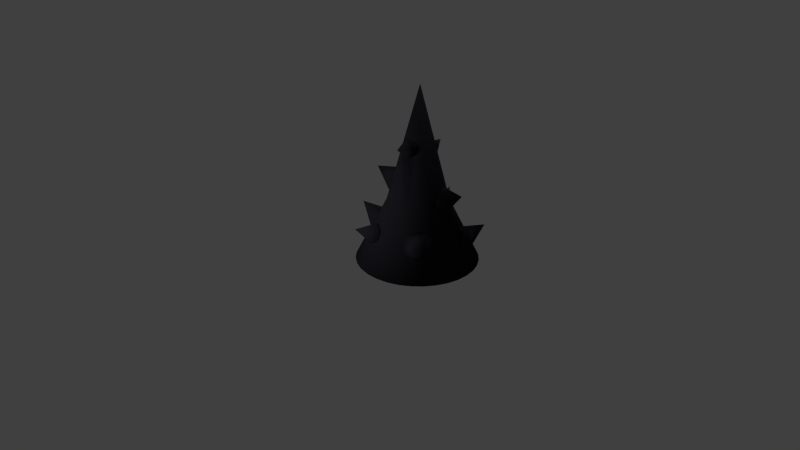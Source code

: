 # Source: spike.blend  (saved by Blender 2.76.0; exported with 4.5.12 LTS)
import bpy
from mathutils import Matrix  # noqa: F401  (used for matrix-valued properties, if any)

bpy.ops.wm.read_factory_settings(use_empty=True)
scene = bpy.context.scene
scene.name = 'Scene'

# ---- collections
col_collection_1 = bpy.data.collections.new('Collection 1'); scene.collection.children.link(col_collection_1)

# ---- materials (node trees are filled in below, after node groups)
mat_material_001 = bpy.data.materials.new('Material.001')
mat_material_001.alpha_threshold = 0.0
mat_material_001.use_transparent_shadow = False
mat_material_001.diffuse_color = (0.0162, 0.01559, 0.02038, 1.0)
mat_material_001.specular_color = (0.814, 0.7105, 0.6672)
mat_material_001.roughness = 0.5

# ---- material node trees

# ---- world
world_world = bpy.data.worlds.new('World'); scene.world = world_world
world_world.color = (0.05088, 0.05088, 0.05088)
world_world.use_sun_shadow = False
world_world.sun_shadow_jitter_overblur = 0.0
world_world.cycles.sampling_method = 'MANUAL'
world_world.cycles.sample_map_resolution = 256

# ---- cameras
cam_camera = bpy.data.cameras.new('Camera')
cam_camera.clip_end = 100.0
cam_camera.lens = 35.0
cam_camera.sensor_width = 32.0
cam_camera.sensor_height = 18.0
cam_camera.ortho_scale = 7.314
cam_camera.dof.focus_distance = 0.0
cam_camera.dof.aperture_fstop = 128.0

# ---- lights
light_point = bpy.data.lights.new('Point', 'POINT')
light_point.transmission_factor = 0.0
light_point.energy = 100.0
light_point.shadow_buffer_clip_start = 0.5
light_point.shadow_soft_size = 0.1
light_point.shadow_maximum_resolution = 0.006
light_point.use_absolute_resolution = True
light_point.cycles.use_multiple_importance_sampling = False
light_point_001 = bpy.data.lights.new('Point.001', 'POINT')
light_point_001.transmission_factor = 0.0
light_point_001.energy = 100.0
light_point_001.shadow_buffer_clip_start = 0.5
light_point_001.shadow_soft_size = 0.1
light_point_001.shadow_maximum_resolution = 0.006
light_point_001.use_absolute_resolution = True
light_point_001.cycles.use_multiple_importance_sampling = False
light_point_002 = bpy.data.lights.new('Point.002', 'POINT')
light_point_002.transmission_factor = 0.0
light_point_002.energy = 100.0
light_point_002.shadow_buffer_clip_start = 0.5
light_point_002.shadow_soft_size = 0.1
light_point_002.shadow_maximum_resolution = 0.006
light_point_002.use_absolute_resolution = True
light_point_002.cycles.use_multiple_importance_sampling = False

# ---- meshes
me_cone_001 = bpy.data.meshes.new('Cone.001')
me_cone_001.from_pydata([(-0.4145, 0.1145, -1.438), (0.221, 0.1123, -0.2442), (-0.3385, 0.09685, -1.476), (-0.2644, 0.06392, -1.506), (-0.195, 0.01699, -1.528), (-0.1331, -0.04214, -1.54), (-0.08104, -0.1112, -1.544), (-0.04078, -0.1875, -1.537), (-0.01388, -0.2682, -1.521), (-0.001381, -0.3501, -1.496), (-0.003764, -0.4301, -1.463), (-0.02094, -0.5051, -1.423), (-0.05224, -0.5722, -1.378), (-0.09647, -0.6289, -1.33), (-0.1519, -0.673, -1.28), (-0.2165, -0.7027, -1.231), (-0.2876, -0.717, -1.184), (-0.3627, -0.7153, -1.141), (-0.4387, -0.6976, -1.103), (-0.5128, -0.6647, -1.073), (-0.5822, -0.6178, -1.051), (-0.6441, -0.5586, -1.039), (-0.6962, -0.4896, -1.036), (-0.7364, -0.4133, -1.042), (-0.7633, -0.3326, -1.058), (-0.7758, -0.2507, -1.083), (-0.7735, -0.1707, -1.116), (-0.7563, -0.09571, -1.156), (-0.725, -0.02857, -1.201), (-0.6807, 0.02813, -1.249), (-0.6253, 0.0722, -1.299), (-0.5607, 0.1019, -1.348), (-0.4896, 0.1162, -1.395), (-0.3765, 0.1057, -1.457), (-0.08132, 0.0007958, -1.048), (-0.116, 0.02426, -1.037), (-0.1911, 0.04956, -1.003), (-0.3014, 0.08038, -1.491), (-0.1531, 0.04073, -1.022), (-0.2297, 0.04045, -1.517), (-0.2286, 0.05042, -0.9813), (-0.1641, -0.01258, -1.534), (-0.2642, 0.04328, -0.9578), (-0.1071, -0.07667, -1.542), (-0.2965, 0.0284, -0.9331), (-0.06091, -0.1494, -1.54), (-0.3242, 0.006366, -0.9082), (-0.02733, -0.2279, -1.529), (-0.3463, -0.02198, -0.8841), (-0.00763, -0.3091, -1.508), (-0.3619, -0.05555, -0.8618), (-0.002572, -0.3901, -1.479), (-0.3705, -0.09305, -0.8419), (-0.01235, -0.4676, -1.443), (-0.3717, -0.133, -0.8255), (-0.03659, -0.5386, -1.401), (-0.3655, -0.174, -0.8129), (-0.07435, -0.6006, -1.354), (-0.352, -0.2143, -0.8049), (-0.1242, -0.6509, -1.305), (-0.3319, -0.2525, -0.8015), (-0.1842, -0.6879, -1.256), (-0.3059, -0.287, -0.8031), (-0.2521, -0.7099, -1.208), (-0.2749, -0.3166, -0.8095), (-0.3252, -0.7162, -1.162), (-0.2402, -0.3401, -0.8204), (-0.4007, -0.7065, -1.122), (-0.2032, -0.3565, -0.8355), (-0.4758, -0.6812, -1.088), (-0.1652, -0.3653, -0.8542), (-0.5475, -0.6412, -1.062), (-0.1276, -0.3662, -0.8758), (-0.6131, -0.5882, -1.045), (-0.09205, -0.3591, -0.8993), (-0.6701, -0.5241, -1.037), (-0.05977, -0.3442, -0.924), (-0.7163, -0.4514, -1.039), (-0.03204, -0.3222, -0.9489), (-0.7499, -0.3729, -1.05), (-0.009928, -0.2938, -0.973), (-0.7696, -0.2917, -1.071), (0.005724, -0.2602, -0.9953), (-0.7746, -0.2107, -1.1), (0.01431, -0.2227, -1.015), (-0.7649, -0.1332, -1.136), (0.0155, -0.1827, -1.032), (-0.7406, -0.06214, -1.178), (0.009253, -0.1418, -1.044), (-0.7029, -0.0002198, -1.225), (-0.004196, -0.1015, -1.052), (-0.653, 0.05016, -1.274), (-0.02433, -0.0633, -1.056), (-0.593, 0.08707, -1.323), (-0.05037, -0.02877, -1.054), (-0.5252, 0.1091, -1.372), (-0.4521, 0.1154, -1.417), (-0.1053, -0.3445, -0.9283), (0.1546, -0.1061, -1.021), (-0.1088, -0.3463, -0.9626), (-0.1961, -0.2197, -0.7388), (-0.1124, -0.3414, -0.9965), (-0.4433, -0.0567, -0.6285), (-0.116, -0.33, -1.029), (-0.1799, -0.2006, -0.7271), (-0.1194, -0.3124, -1.058), (-0.1226, -0.2894, -1.084), (-0.166, -0.1781, -0.7189), (-0.1254, -0.2618, -1.104), (-0.1277, -0.2307, -1.119), (-0.1549, -0.153, -0.7145), (-0.1295, -0.1973, -1.127), (-0.1305, -0.1629, -1.129), (-0.1473, -0.1264, -0.7141), (-0.1309, -0.1288, -1.124), (-0.1306, -0.09632, -1.112), (-0.1432, -0.09926, -0.7178), (-0.1295, -0.06669, -1.095), (-0.1278, -0.04107, -1.072), (-0.1429, -0.0726, -0.7253), (-0.1256, -0.02042, -1.044), (-0.1228, -0.005559, -1.013), (-0.2142, -0.2347, -0.7536), (-0.1465, -0.04745, -0.7363), (-0.1021, -0.336, -0.8951), (-0.09934, -0.3211, -0.8641), (-0.1536, -0.02479, -0.7506), (-0.09705, -0.3005, -0.8366), (-0.09536, -0.2748, -0.8136), (-0.1642, -0.005491, -0.7674), (-0.09433, -0.2452, -0.796), (-0.09399, -0.2127, -0.7846), (-0.1777, 0.009713, -0.7862), (-0.09436, -0.1786, -0.7796), (-0.09543, -0.1442, -0.7813), (-0.1937, 0.02023, -0.8062), (-0.09715, -0.1108, -0.7897), (-0.09945, -0.07977, -0.8044), (-0.2115, 0.02567, -0.8267), (-0.1023, -0.05219, -0.8249), (-0.1055, -0.02916, -0.8503), (-0.2304, 0.02581, -0.8469), (-0.1089, -0.01158, -0.8798), (-0.1125, -0.0001108, -0.9121), (-0.2498, 0.02064, -0.866), (-0.1161, 0.004796, -0.946), (-0.1196, 0.002957, -0.9802), (-0.2332, -0.2449, -0.7709), (-0.2526, -0.2501, -0.79), (-0.2716, -0.25, -0.8101), (-0.2894, -0.2445, -0.8306), (-0.3054, -0.234, -0.8507), (-0.3189, -0.2188, -0.8695), (-0.3294, -0.1995, -0.8863), (-0.3366, -0.1768, -0.9006), (-0.3401, -0.1517, -0.9116), (-0.3398, -0.125, -0.9191), (-0.3358, -0.09787, -0.9227), (-0.3281, -0.07126, -0.9224), (-0.3171, -0.04622, -0.918), (-0.3032, -0.02371, -0.9098), (-0.2869, -0.004601, -0.8981), (-0.2689, 0.01037, -0.8833), (0.05879, -0.01338, -0.5185), (0.04207, -0.2335, -0.4968), (0.07489, -0.01649, -0.5289), (0.08863, -0.02134, -0.5418), (0.09947, -0.02775, -0.5566), (0.107, -0.03548, -0.5728), (0.1109, -0.04421, -0.5897), (0.1111, -0.05363, -0.6067), (0.1075, -0.06336, -0.6232), (0.1004, -0.07303, -0.6384), (0.08982, -0.08228, -0.6519), (0.07634, -0.09074, -0.6631), (0.06045, -0.09809, -0.6715), (0.04274, -0.1041, -0.6769), (0.02391, -0.1084, -0.6791), (0.004671, -0.1109, -0.6779), (-0.01423, -0.1116, -0.6734), (-0.03208, -0.1104, -0.6657), (-0.04818, -0.1073, -0.6553), (-0.06192, -0.1024, -0.6424), (-0.07276, -0.09599, -0.6276), (-0.08029, -0.08826, -0.6114), (-0.08422, -0.07953, -0.5945), (-0.08441, -0.07011, -0.5775), (-0.08084, -0.06038, -0.561), (-0.07364, -0.05071, -0.5458), (-0.06311, -0.04146, -0.5323), (-0.04963, -0.033, -0.5211), (-0.03374, -0.02565, -0.5127), (-0.01603, -0.01969, -0.5073), (0.002799, -0.01535, -0.5051), (0.02204, -0.0128, -0.5063), (0.04094, -0.01213, -0.5108), (-0.3705, -0.009318, -1.283), (-0.2386, 0.2034, -1.077), (-0.3451, -0.01083, -1.296), (-0.318, -0.01442, -1.304), (-0.2902, -0.01994, -1.306), (-0.2629, -0.02717, -1.304), (-0.2369, -0.03585, -1.296), (-0.2135, -0.04563, -1.283), (-0.1933, -0.05615, -1.266), (-0.1773, -0.067, -1.245), (-0.1661, -0.07775, -1.221), (-0.16, -0.088, -1.196), (-0.1593, -0.09736, -1.169), (-0.164, -0.1055, -1.142), (-0.174, -0.112, -1.116), (-0.1888, -0.1167, -1.092), (-0.208, -0.1194, -1.071), (-0.2307, -0.12, -1.054), (-0.2561, -0.1185, -1.042), (-0.2832, -0.1149, -1.034), (-0.311, -0.1094, -1.031), (-0.3383, -0.1022, -1.034), (-0.3643, -0.0935, -1.042), (-0.3877, -0.08372, -1.054), (-0.4079, -0.0732, -1.071), (-0.4239, -0.06236, -1.092), (-0.4351, -0.0516, -1.116), (-0.4412, -0.04135, -1.142), (-0.4419, -0.03199, -1.169), (-0.4372, -0.02389, -1.196), (-0.4272, -0.01736, -1.221), (-0.4123, -0.01264, -1.245), (-0.3932, -0.009929, -1.266), (-0.1934, -0.5275, -1.183), (0.06142, -0.6022, -1.082), (-0.4757, -0.3306, -0.9918), (-0.4351, -0.5556, -0.815), (-0.4587, -0.3179, -0.9778), (-0.1818, -0.5204, -1.204), (-0.4386, -0.3088, -0.9654), (0.04157, 0.02342, -0.6332), (-0.4161, -0.3035, -0.955), (-0.168, -0.5099, -1.221), (-0.3921, -0.3022, -0.9471), (-0.003892, 0.184, -0.6924), (-0.3674, -0.305, -0.942), (-0.1526, -0.4966, -1.236), (-0.3431, -0.3117, -0.9399), (0.05014, 0.02186, -0.646), (-0.32, -0.3222, -0.9408), (-0.1361, -0.481, -1.246), (-0.2991, -0.336, -0.9447), (-0.05624, -0.2835, -1.371), (-0.2812, -0.3525, -0.9515), (-0.1191, -0.4636, -1.252), (-0.2669, -0.3712, -0.9608), (0.05603, 0.02048, -0.6603), (-0.2568, -0.3914, -0.9724), (-0.1024, -0.4452, -1.252), (-0.2513, -0.4121, -0.9858), (0.1764, -0.1016, -1.273), (-0.2506, -0.4328, -1.001), (-0.08655, -0.4264, -1.249), (-0.2547, -0.4525, -1.016), (0.05903, 0.01934, -0.6755), (-0.2634, -0.4705, -1.031), (-0.07217, -0.4079, -1.24), (-0.2765, -0.4861, -1.046), (-0.06551, -0.2792, -1.394), (-0.2935, -0.4987, -1.06), (-0.05982, -0.3905, -1.227), (-0.3136, -0.5079, -1.073), (0.05901, 0.01848, -0.691), (-0.3361, -0.5132, -1.083), (-0.04997, -0.3749, -1.21), (-0.3601, -0.5145, -1.091), (-0.3848, -0.5117, -1.096), (-0.04299, -0.3615, -1.191), (-0.4091, -0.5049, -1.098), (0.05597, 0.01793, -0.7062), (-0.4322, -0.4945, -1.097), (-0.03916, -0.3511, -1.168), (-0.4531, -0.4807, -1.094), (-0.07589, -0.2707, -1.414), (-0.471, -0.4641, -1.087), (-0.03863, -0.3438, -1.145), (-0.4853, -0.4454, -1.077), (0.05004, 0.01771, -0.7206), (-0.4954, -0.4253, -1.066), (-0.0414, -0.3402, -1.12), (-0.5009, -0.4045, -1.052), (-0.5016, -0.3839, -1.038), (-0.04739, -0.3401, -1.096), (-0.4975, -0.3642, -1.022), (0.03066, 0.02511, -0.6223), (-0.4888, -0.3462, -1.007), (-0.08699, -0.2582, -1.432), (0.04144, 0.01784, -0.7335), (-0.2024, -0.5312, -1.16), (-0.2083, -0.5312, -1.136), (0.0305, 0.0183, -0.7445), (-0.2111, -0.5275, -1.111), (-0.09838, -0.2422, -1.446), (-0.2106, -0.5202, -1.087), (0.01765, 0.01909, -0.7532), (-0.2068, -0.5098, -1.065), (-0.1998, -0.4965, -1.045), (0.003367, 0.02016, -0.7592), (-0.1899, -0.4808, -1.028), (-0.1096, -0.2233, -1.457), (-0.1776, -0.4634, -1.016), (-0.01179, 0.02148, -0.7623), (-0.1632, -0.445, -1.007), (-0.1473, -0.4261, -1.003), (-0.02724, 0.023, -0.7623), (-0.1306, -0.4077, -1.004), (-0.1203, -0.2023, -1.464), (-0.1137, -0.3903, -1.01), (-0.04239, 0.02466, -0.7594), (-0.09718, -0.3747, -1.02), (-0.08174, -0.3614, -1.034), (-0.05665, 0.0264, -0.7535), (-0.06795, -0.351, -1.052), (-0.04845, -0.2832, -1.348), (-0.05635, -0.3438, -1.073), (-0.13, -0.1799, -1.466), (0.01783, 0.02685, -0.6137), (0.003564, 0.02858, -0.6078), (-0.1383, -0.1571, -1.463), (-0.01158, 0.03024, -0.6049), (-0.02703, 0.03176, -0.6049), (-0.1449, -0.1346, -1.456), (-0.04219, 0.03309, -0.608), (-0.05647, 0.03416, -0.614), (-0.1496, -0.1134, -1.445), (-0.06933, 0.03494, -0.6227), (-0.08027, 0.03541, -0.6337), (-0.1522, -0.09429, -1.43), (-0.08887, 0.03554, -0.6466), (-0.0948, 0.03532, -0.661), (-0.1525, -0.07796, -1.412), (-0.09783, 0.03477, -0.6762), (-0.09785, 0.03391, -0.6917), (-0.1507, -0.06507, -1.391), (-0.09486, 0.03277, -0.7069), (-0.08896, 0.03139, -0.7212), (-0.1467, -0.05611, -1.369), (-0.0804, 0.02983, -0.734), (-0.06949, 0.02814, -0.7449), (-0.04242, -0.2785, -1.325), (-0.0384, -0.2696, -1.303), (-0.03654, -0.2567, -1.282), (-0.0369, -0.2404, -1.264), (-0.03948, -0.2212, -1.249), (-0.04418, -0.2, -1.237), (-0.05081, -0.1776, -1.23), (-0.05912, -0.1547, -1.228), (-0.0688, -0.1323, -1.23), (-0.07946, -0.1113, -1.236), (-0.0907, -0.09244, -1.247), (-0.1021, -0.07644, -1.262), (-0.1132, -0.06394, -1.279), (-0.1236, -0.05541, -1.3), (-0.1328, -0.05118, -1.322), (-0.1406, -0.05142, -1.345), (-0.5292, -0.08004, -1.072), (-0.735, -0.1347, -0.827), (-0.5101, -0.08518, -1.055), (-0.4934, -0.09479, -1.037), (-0.4797, -0.1085, -1.02), (-0.4696, -0.1258, -1.003), (-0.4635, -0.146, -0.9876), (-0.4616, -0.1684, -0.9743), (-0.4639, -0.192, -0.9635), (-0.4704, -0.216, -0.9556), (-0.4808, -0.2395, -0.951), (-0.4948, -0.2615, -0.9498), (-0.5118, -0.2812, -0.952), (-0.531, -0.2978, -0.9576), (-0.5519, -0.3108, -0.9663), (-0.5736, -0.3195, -0.9779), (-0.5952, -0.3237, -0.9918), (-0.616, -0.3233, -1.008), (-0.6351, -0.3181, -1.025), (-0.6518, -0.3085, -1.042), (-0.6655, -0.2948, -1.06), (-0.6755, -0.2775, -1.076), (-0.6817, -0.2573, -1.092), (-0.6836, -0.2349, -1.105), (-0.6813, -0.2113, -1.116), (-0.6748, -0.1873, -1.124), (-0.6643, -0.1639, -1.128), (-0.6504, -0.1419, -1.129), (-0.6334, -0.1222, -1.127), (-0.6141, -0.1055, -1.122), (-0.5933, -0.09256, -1.113), (-0.5716, -0.08381, -1.101), (-0.55, -0.07958, -1.087)], [], [(31, 42, 95), (0, 36, 33), (30, 44, 93), (29, 46, 91), (28, 48, 89), (27, 50, 87), (26, 52, 85), (25, 54, 83), (24, 56, 81), (23, 58, 79), (22, 60, 77), (21, 62, 75), (20, 64, 73), (19, 66, 71), (18, 68, 69), (17, 70, 67), (16, 72, 65), (15, 74, 63), (14, 76, 61), (13, 78, 59), (12, 80, 57), (11, 82, 55), (10, 84, 53), (9, 86, 51), (8, 88, 49), (7, 90, 47), (6, 92, 45), (5, 94, 43), (4, 34, 41), (3, 35, 39), (32, 40, 96), (2, 38, 37), (0, 33, 2, 37, 3, 39, 4, 41, 5, 43, 6, 45, 7, 47, 8, 49, 9, 51, 10, 53, 11, 55, 12, 57, 13, 59, 14, 61, 15, 63, 16, 65, 17, 67, 18, 69, 19, 71, 20, 73, 21, 75, 22, 77, 23, 79, 24, 81, 25, 83, 26, 85, 27, 87, 28, 89, 29, 91, 30, 93, 31, 95, 32, 96), (37, 35, 3), (37, 38, 35), (38, 1, 35), (96, 36, 0), (96, 40, 36), (40, 1, 36), (39, 34, 4), (39, 35, 34), (35, 1, 34), (41, 94, 5), (41, 34, 94), (34, 1, 94), (43, 92, 6), (43, 94, 92), (94, 1, 92), (45, 90, 7), (45, 92, 90), (92, 1, 90), (47, 88, 8), (47, 90, 88), (90, 1, 88), (49, 86, 9), (49, 88, 86), (88, 1, 86), (51, 84, 10), (51, 86, 84), (86, 1, 84), (53, 82, 11), (53, 84, 82), (84, 1, 82), (55, 80, 12), (55, 82, 80), (82, 1, 80), (57, 78, 13), (57, 80, 78), (80, 1, 78), (59, 76, 14), (59, 78, 76), (78, 1, 76), (61, 74, 15), (61, 76, 74), (76, 1, 74), (63, 72, 16), (63, 74, 72), (74, 1, 72), (65, 70, 17), (65, 72, 70), (72, 1, 70), (67, 68, 18), (67, 70, 68), (70, 1, 68), (69, 66, 19), (69, 68, 66), (68, 1, 66), (71, 64, 20), (71, 66, 64), (66, 1, 64), (73, 62, 21), (73, 64, 62), (64, 1, 62), (75, 60, 22), (75, 62, 60), (62, 1, 60), (77, 58, 23), (77, 60, 58), (60, 1, 58), (79, 56, 24), (79, 58, 56), (58, 1, 56), (81, 54, 25), (81, 56, 54), (56, 1, 54), (83, 52, 26), (83, 54, 52), (54, 1, 52), (85, 50, 27), (85, 52, 50), (52, 1, 50), (87, 48, 28), (87, 50, 48), (50, 1, 48), (89, 46, 29), (89, 48, 46), (48, 1, 46), (91, 44, 30), (91, 46, 44), (46, 1, 44), (93, 42, 31), (93, 44, 42), (44, 1, 42), (33, 38, 2), (33, 36, 38), (36, 1, 38), (95, 40, 32), (95, 42, 40), (42, 1, 40), (119, 102, 116), (131, 98, 133), (134, 98, 136), (136, 98, 137), (123, 102, 119), (137, 98, 139), (126, 102, 123), (139, 98, 140), (140, 98, 142), (129, 102, 126), (142, 98, 143), (132, 102, 129), (143, 98, 145), (146, 98, 121), (111, 98, 109), (135, 102, 132), (145, 98, 146), (109, 98, 108), (133, 98, 134), (138, 102, 135), (130, 98, 131), (141, 102, 138), (128, 98, 130), (144, 102, 141), (127, 98, 128), (125, 98, 127), (151, 102, 152), (124, 98, 125), (152, 102, 153), (97, 98, 124), (99, 98, 97), (153, 102, 154), (101, 98, 99), (154, 102, 155), (103, 98, 101), (105, 98, 103), (155, 102, 156), (106, 98, 105), (156, 102, 157), (108, 98, 106), (121, 98, 120), (157, 102, 158), (120, 98, 118), (158, 102, 159), (118, 98, 117), (117, 98, 115), (159, 102, 160), (115, 98, 114), (160, 102, 161), (114, 98, 112), (112, 98, 111), (162, 102, 144), (149, 102, 150), (109, 108, 106, 105, 103, 101, 99, 97, 124, 125, 127, 128, 130, 131, 133, 134, 136, 137, 139, 140, 142, 143, 145, 146, 121, 120, 118, 117, 115, 114, 112, 111), (161, 102, 162), (150, 102, 151), (116, 102, 113), (113, 102, 110), (110, 102, 107), (107, 102, 104), (104, 102, 100), (100, 102, 122), (122, 102, 147), (147, 102, 148), (148, 102, 149), (151, 152, 153, 154, 155, 156, 157, 158, 159, 160, 161, 162, 144, 141, 138, 135, 132, 129, 126, 123, 119, 116, 113, 110, 107, 104, 100, 122, 147, 148, 149, 150), (194, 164, 195), (163, 164, 165), (193, 164, 194), (192, 164, 193), (191, 164, 192), (190, 164, 191), (189, 164, 190), (188, 164, 189), (187, 164, 188), (186, 164, 187), (185, 164, 186), (184, 164, 185), (183, 164, 184), (182, 164, 183), (181, 164, 182), (180, 164, 181), (179, 164, 180), (178, 164, 179), (177, 164, 178), (176, 164, 177), (175, 164, 176), (174, 164, 175), (173, 164, 174), (172, 164, 173), (171, 164, 172), (170, 164, 171), (169, 164, 170), (168, 164, 169), (167, 164, 168), (166, 164, 167), (195, 164, 163), (165, 164, 166), (163, 165, 166, 167, 168, 169, 170, 171, 172, 173, 174, 175, 176, 177, 178, 179, 180, 181, 182, 183, 184, 185, 186, 187, 188, 189, 190, 191, 192, 193, 194, 195), (227, 197, 228), (196, 197, 198), (226, 197, 227), (225, 197, 226), (224, 197, 225), (223, 197, 224), (222, 197, 223), (221, 197, 222), (220, 197, 221), (219, 197, 220), (218, 197, 219), (217, 197, 218), (216, 197, 217), (215, 197, 216), (214, 197, 215), (213, 197, 214), (212, 197, 213), (211, 197, 212), (210, 197, 211), (209, 197, 210), (208, 197, 209), (207, 197, 208), (206, 197, 207), (205, 197, 206), (204, 197, 205), (203, 197, 204), (202, 197, 203), (201, 197, 202), (200, 197, 201), (199, 197, 200), (228, 197, 196), (198, 197, 199), (196, 198, 199, 200, 201, 202, 203, 204, 205, 206, 207, 208, 209, 210, 211, 212, 213, 214, 215, 216, 217, 218, 219, 220, 221, 222, 223, 224, 225, 226, 227, 228), (289, 232, 291), (231, 232, 233), (254, 230, 250), (283, 240, 275), (312, 256, 305), (287, 232, 289), (258, 230, 254), (293, 240, 283), (286, 232, 287), (262, 230, 258), (284, 232, 286), (321, 256, 312), (296, 240, 293), (282, 232, 284), (266, 230, 262), (280, 232, 282), (270, 230, 266), (278, 232, 280), (300, 240, 296), (324, 256, 321), (276, 232, 278), (273, 230, 270), (274, 232, 276), (303, 240, 300), (277, 230, 273), (272, 232, 274), (327, 256, 324), (271, 232, 272), (281, 230, 277), (307, 240, 303), (269, 232, 271), (285, 230, 281), (267, 232, 269), (310, 240, 307), (265, 232, 267), (288, 230, 285), (330, 256, 327), (263, 232, 265), (302, 230, 304), (261, 232, 263), (314, 240, 310), (259, 232, 261), (304, 230, 306), (333, 256, 330), (257, 232, 259), (317, 240, 314), (306, 230, 308), (255, 232, 257), (253, 232, 255), (308, 230, 309), (328, 240, 329), (251, 232, 253), (336, 256, 333), (309, 230, 311), (249, 232, 251), (329, 240, 331), (247, 232, 249), (311, 230, 313), (245, 232, 247), (339, 256, 336), (313, 230, 315), (243, 232, 245), (331, 240, 332), (241, 232, 243), (315, 230, 316), (239, 232, 241), (332, 240, 334), (316, 230, 318), (237, 232, 239), (342, 256, 339), (235, 232, 237), (320, 230, 288), (299, 230, 301), (334, 240, 335), (318, 230, 320), (301, 230, 302), (291, 232, 231), (233, 232, 235), (231, 233, 235, 237, 239, 241, 243, 245, 247, 249, 251, 253, 255, 257, 259, 261, 263, 265, 267, 269, 271, 272, 274, 276, 278, 280, 282, 284, 286, 287, 289, 291), (250, 230, 246), (349, 256, 350), (335, 240, 337), (246, 230, 242), (242, 230, 238), (337, 240, 338), (350, 256, 351), (238, 230, 234), (338, 240, 340), (234, 230, 229), (351, 256, 352), (229, 230, 294), (340, 240, 341), (294, 230, 295), (341, 240, 343), (295, 230, 297), (352, 256, 353), (297, 230, 299), (344, 240, 317), (325, 240, 326), (301, 302, 304, 306, 308, 309, 311, 313, 315, 316, 318, 320, 288, 285, 281, 277, 273, 270, 266, 262, 258, 254, 250, 246, 242, 238, 234, 229, 294, 295, 297, 299), (343, 240, 344), (353, 256, 354), (326, 240, 328), (275, 240, 268), (354, 256, 355), (268, 240, 260), (260, 240, 252), (355, 256, 356), (252, 240, 244), (356, 256, 357), (244, 240, 236), (236, 240, 290), (357, 256, 358), (290, 240, 322), (358, 256, 359), (322, 240, 323), (323, 240, 325), (360, 256, 342), (347, 256, 348), (328, 329, 331, 332, 334, 335, 337, 338, 340, 341, 343, 344, 317, 314, 310, 307, 303, 300, 296, 293, 283, 275, 268, 260, 252, 244, 236, 290, 322, 323, 325, 326), (359, 256, 360), (348, 256, 349), (305, 256, 298), (298, 256, 292), (292, 256, 279), (279, 256, 264), (264, 256, 248), (248, 256, 319), (319, 256, 345), (345, 256, 346), (346, 256, 347), (349, 350, 351, 352, 353, 354, 355, 356, 357, 358, 359, 360, 342, 339, 336, 333, 330, 327, 324, 321, 312, 305, 298, 292, 279, 264, 248, 319, 345, 346, 347, 348), (392, 362, 393), (361, 362, 363), (391, 362, 392), (390, 362, 391), (389, 362, 390), (388, 362, 389), (387, 362, 388), (386, 362, 387), (385, 362, 386), (384, 362, 385), (383, 362, 384), (382, 362, 383), (381, 362, 382), (380, 362, 381), (379, 362, 380), (378, 362, 379), (377, 362, 378), (376, 362, 377), (375, 362, 376), (374, 362, 375), (373, 362, 374), (372, 362, 373), (371, 362, 372), (370, 362, 371), (369, 362, 370), (368, 362, 369), (367, 362, 368), (366, 362, 367), (365, 362, 366), (364, 362, 365), (393, 362, 361), (363, 362, 364), (361, 363, 364, 365, 366, 367, 368, 369, 370, 371, 372, 373, 374, 375, 376, 377, 378, 379, 380, 381, 382, 383, 384, 385, 386, 387, 388, 389, 390, 391, 392, 393)])
me_cone_001.polygons.foreach_set('use_smooth', [1, 1, 1, 1, 1, 1, 1, 1, 1, 1, 1, 1, 1, 1, 1, 1, 1, 1, 1, 1, 1, 1, 1, 1, 1, 1, 1, 1, 1, 1, 1, 1, 1, 1, 1, 1, 1, 1, 1, 1, 1, 1, 1, 1, 1, 1, 1, 1, 1, 1, 1, 1, 1, 1, 1, 1, 1, 1, 1, 1, 1, 1, 1, 1, 1, 1, 1, 1, 1, 1, 1, 1, 1, 1, 1, 1, 1, 1, 1, 1, 1, 1, 1, 1, 1, 1, 1, 1, 1, 1, 1, 1, 1, 1, 1, 1, 1, 1, 1, 1, 1, 1, 1, 1, 1, 1, 1, 1, 1, 1, 1, 1, 1, 1, 1, 1, 1, 1, 1, 1, 1, 1, 1, 1, 1, 1, 1, 1, 1, 1, 1, 1, 1, 1, 1, 1, 1, 1, 1, 1, 1, 1, 1, 1, 1, 1, 1, 1, 1, 1, 1, 1, 1, 1, 1, 1, 1, 1, 1, 1, 1, 1, 1, 1, 1, 1, 1, 1, 1, 1, 1, 1, 1, 1, 1, 1, 1, 1, 1, 1, 1, 1, 1, 1, 1, 1, 1, 1, 1, 1, 1, 1, 1, 1, 1, 1, 1, 1, 1, 1, 1, 1, 1, 1, 1, 1, 1, 1, 1, 1, 1, 1, 1, 1, 1, 1, 1, 1, 1, 1, 1, 1, 1, 1, 1, 1, 1, 1, 1, 1, 1, 1, 1, 1, 1, 1, 1, 1, 1, 1, 1, 1, 1, 1, 1, 1, 1, 1, 1, 1, 1, 1, 1, 1, 1, 1, 1, 1, 1, 1, 1, 1, 1, 1, 1, 1, 1, 1, 1, 1, 1, 1, 1, 1, 1, 1, 1, 1, 1, 1, 1, 1, 1, 1, 1, 1, 1, 1, 1, 1, 1, 1, 1, 1, 1, 1, 1, 1, 1, 1, 1, 1, 1, 1, 1, 1, 1, 1, 1, 1, 1, 1, 1, 1, 1, 1, 1, 1, 1, 1, 1, 1, 1, 1, 1, 1, 1, 1, 1, 1, 1, 1, 1, 1, 1, 1, 1, 1, 1, 1, 1, 1, 1, 1, 1, 1, 1, 1, 1, 1, 1, 1, 1, 1, 1, 1, 1, 1, 1, 1, 1, 1, 1, 1, 1, 1, 1, 1, 1, 1, 1, 1, 1, 1, 1, 1, 1, 1, 1, 1, 1, 1, 1, 1, 1, 1, 1, 1, 1, 1, 1, 1, 1, 0, 0, 0, 0, 0, 0, 0, 0, 0, 0, 0, 0, 0, 0, 0, 0, 0, 0, 0, 0, 0, 0, 0, 0, 0, 0, 0, 0, 0, 0, 0, 0, 0])
me_cone_001.materials.append(mat_material_001)
me_cone_001.use_remesh_preserve_volume = False
me_cone_001.use_remesh_preserve_attributes = False
me_cone_001.use_mirror_vertex_groups = False
me_cone_001.update()

# ---- objects
ob_point = bpy.data.objects.new('Point', light_point)
ob_cone = bpy.data.objects.new('Cone', me_cone_001)
ob_camera = bpy.data.objects.new('Camera', cam_camera)
ob_point_001 = bpy.data.objects.new('Point.001', light_point_001)
ob_point_002 = bpy.data.objects.new('Point.002', light_point_002)

# ---- transforms, parenting, visibility, modifiers, constraints
ob_point.location = (-0.4579, 0.7165, 5.344)
ob_point.lineart.crease_threshold = 0.0
ob_cone.location = (0.0, 0.0, 2.409)
ob_cone.rotation_euler = (0.3559, -0.4901, 0.05118)
ob_cone.scale = (1.77, 1.77, 1.77)
ob_cone.lineart.crease_threshold = 0.0
ob_camera.location = (7.481, -6.508, 5.344)
ob_camera.rotation_euler = (1.109, 0.01082, 0.8149)
ob_camera.lock_rotations_4d = False
ob_camera.empty_display_type = 'ARROWS'
ob_camera.color = (0.0, 0.0, 0.0, 0.0)
ob_camera.display_type = 'WIRE'
ob_camera.lineart.crease_threshold = 0.0
ob_point_001.location = (-0.4579, -2.52, 1.29)
ob_point_001.lineart.crease_threshold = 0.0
ob_point_002.location = (-0.4579, 3.439, 1.405)
ob_point_002.lineart.crease_threshold = 0.0

# ---- collection membership
col_collection_1.objects.link(ob_point)
col_collection_1.objects.link(ob_cone)
col_collection_1.objects.link(ob_camera)
col_collection_1.objects.link(ob_point_001)
col_collection_1.objects.link(ob_point_002)

# ---- scene / render settings (as saved in the file)
scene.camera = ob_camera
scene.frame_start = 1; scene.frame_end = 500; scene.frame_set(1)
scene.render.engine = 'BLENDER_EEVEE_NEXT'
scene.render.resolution_percentage = 70
scene.render.dither_intensity = 0.0
scene.cycles.use_denoising = False
scene.cycles.samples = 10
scene.cycles.sampling_pattern = 'TABULATED_SOBOL'
scene.cycles.light_sampling_threshold = 0.0
scene.cycles.use_adaptive_sampling = False
scene.cycles.use_light_tree = False
scene.cycles.blur_glossy = 0.0
scene.cycles.pixel_filter_type = 'GAUSSIAN'
scene.cycles.sample_clamp_indirect = 0.0
scene.view_settings.view_transform = 'Standard'
bpy.context.view_layer.update()
